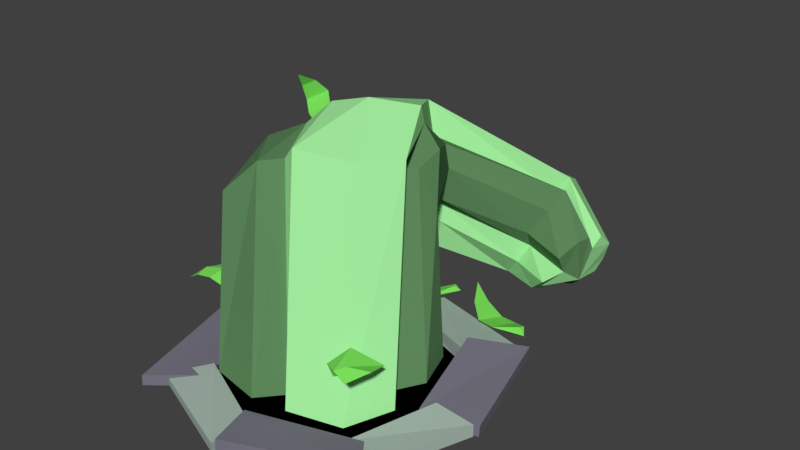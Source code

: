 # Source: 2x3GardenColumnCollapsed00.blend  (saved by Blender 2.78.0; exported with 4.5.12 LTS)
import bpy
from mathutils import Matrix  # noqa: F401  (used for matrix-valued properties, if any)

bpy.ops.wm.read_factory_settings(use_empty=True)
scene = bpy.context.scene
scene.name = 'Scene'

# ---- collections
col_collection_1 = bpy.data.collections.new('Collection 1'); scene.collection.children.link(col_collection_1)

# ---- materials (node trees are filled in below, after node groups)
mat_gardenleaf00 = bpy.data.materials.new('GardenLeaf00')
mat_gardenleaf00.alpha_threshold = 0.0
mat_gardenleaf00.use_transparent_shadow = False
mat_gardenleaf00.diffuse_color = (0.3667, 0.8469, 0.3448, 1.0)
mat_gardenleaf00.roughness = 0.5
mat_gardenleaf01 = bpy.data.materials.new('GardenLeaf01')
mat_gardenleaf01.alpha_threshold = 0.0
mat_gardenleaf01.use_transparent_shadow = False
mat_gardenleaf01.diffuse_color = (0.1092, 0.2423, 0.1031, 1.0)
mat_gardenleaf01.roughness = 0.5
mat_gardenleaf02 = bpy.data.materials.new('GardenLeaf02')
mat_gardenleaf02.alpha_threshold = 0.0
mat_gardenleaf02.use_transparent_shadow = False
mat_gardenleaf02.diffuse_color = (0.2151, 0.8, 0.1123, 1.0)
mat_gardenleaf02.roughness = 0.5
mat_gardenstone00 = bpy.data.materials.new('GardenStone00')
mat_gardenstone00.alpha_threshold = 0.0
mat_gardenstone00.use_transparent_shadow = False
mat_gardenstone00.diffuse_color = (0.3855, 0.4795, 0.4233, 1.0)
mat_gardenstone00.roughness = 0.5
mat_gardenwall00 = bpy.data.materials.new('GardenWall00')
mat_gardenwall00.alpha_threshold = 0.0
mat_gardenwall00.use_transparent_shadow = False
mat_gardenwall00.diffuse_color = (0.199, 0.1909, 0.2423, 1.0)
mat_gardenwall00.roughness = 0.5
mat_blk = bpy.data.materials.new('BLK')
mat_blk.alpha_threshold = 0.0
mat_blk.use_transparent_shadow = False
mat_blk.diffuse_color = (0.0, 0.0, 0.0, 1.0)
mat_blk.roughness = 0.5

# ---- material node trees

# ---- world
world_world = bpy.data.worlds.new('World'); scene.world = world_world
world_world.color = (0.05088, 0.05088, 0.05088)
world_world.use_sun_shadow = False
world_world.sun_shadow_jitter_overblur = 0.0
world_world.cycles.sampling_method = 'MANUAL'

# ---- meshes
me_plane = bpy.data.meshes.new('Plane')
me_plane.from_pydata([(0.608, 0.3966, -1.017), (0.515, 0.04822, -1.252), (0.4115, -0.07637, -1.198), (0.3169, -0.046, -1.111), (-0.4998, 0.0556, 0.7156), (-0.4136, 0.0823, 1.059), (-0.1019, 0.08076, 1.116), (0.495, 0.05941, 0.4059), (0.4079, 0.05811, 0.1473), (0.1164, 0.04326, 0.1075), (0.09128, 0.06023, 1.063), (0.4074, 0.0487, 0.9694), (0.5226, 0.06137, 0.7007), (-0.09628, 0.03592, 0.09467), (-0.3763, 0.03167, 0.2581), (-0.4886, 0.03975, 0.4794), (0.3864, 0.04751, 0.5668), (0.004064, 0.0616, 0.9559), (0.01379, 0.04587, 0.199), (-0.3678, 0.05052, 0.6266), (0.5851, 0.3935, -0.9302), (0.5156, 0.2977, -0.8335), (0.5977, 0.168, -1.242), (0.6326, 0.2798, -1.231), (0.626, 0.3695, -1.129), (0.4544, 0.1414, -0.7672), (0.3328, 0.02471, -0.8451), (0.3373, -0.02818, -0.9683), (0.6209, 0.3202, -1.041), (0.5803, 0.09023, -1.174), (0.5801, 0.1117, -0.9855), (0.5194, 0.182, -0.8946), (0.3582, -0.01584, -1.059), (-0.444, 0.4077, -0.4967), (0.09389, 0.07828, -1.167), (0.08627, 0.04462, -1.083), (-0.4078, 0.3256, -0.4563), (-0.6102, 0.5988, 0.3712), (0.1811, 1.2, 0.1984), (-0.3436, 1.16, -0.6447), (0.3203, 0.6379, -1.226), (0.2344, 0.5265, -1.444), (-0.5676, 1.112, -0.6034), (0.02324, 1.228, 0.4455), (0.2205, 0.8647, -0.01816), (-0.08603, 0.827, -0.5202), (0.3403, 0.5122, -0.9638), (0.351, 0.5863, -1.14), (-0.1533, 0.949, -0.5713), (0.1259, 1.074, 0.02688), (-0.1312, 0.6113, -0.5117), (0.2505, 0.3604, -0.8891), (-0.1827, 0.4408, -0.5515), (0.1818, 0.1356, -0.8969), (0.2316, 0.2437, -0.9539), (-0.2081, 0.5666, -0.5663), (-0.2649, 0.2903, -0.506), (0.08384, 0.007748, -0.9498), (-0.3734, 1.165, 0.5276), (-0.6311, 0.8305, -0.5787), (0.176, 0.3836, -1.387), (0.108, 0.261, -1.464), (-0.6924, 0.6864, -0.5766), (-0.5027, 1.14, 0.6112), (0.2848, 0.5189, -1.179), (-0.2718, 0.9606, -0.6063), (0.03611, 1.103, 0.1325), (-0.3018, 1.246, 0.5439), (-0.5988, 0.9489, -0.6433), (0.1824, 0.4077, -1.464), (-0.5881, 0.3938, -0.5114), (0.04691, 0.002679, -1.258), (-0.6851, 0.4798, -0.5268), (0.02892, 0.1309, -1.405), (-0.4044, 0.7707, -1.105), (-0.4437, 0.8072, -1.032), (-0.496, 0.7844, -0.9755), (-0.5109, 0.6896, -1.183), (-0.4271, 0.8021, -0.9094), (-0.3102, 0.7997, -1.095), (-0.3562, 0.8427, -1.003), (-0.2731, 0.7878, -0.9163), (-0.2507, 0.7842, -0.9341), (-0.2581, 0.8268, -0.9372), (0.6295, 0.05228, -0.3181), (0.6011, 0.1019, -0.3157), (0.6055, 0.09193, -0.3506), (0.519, 0.02697, -0.3197), (0.4632, 0.08622, -0.2353), (0.4885, 0.02793, -0.439), (0.2229, 0.2149, -0.4193), (0.2878, 0.09934, -0.4413), (0.3837, 0.02306, -0.4517), (0.3917, 0.02286, -0.3357), (0.2919, 0.07643, -0.3709), (0.2727, 0.1401, -0.3223), (0.3578, 0.08437, -0.2502), (0.301, 0.3156, 0.8082), (0.2745, 0.2559, 0.8881), (0.3719, 0.2298, 0.7673), (0.3995, 0.4906, 0.8897), (0.3353, 0.423, 0.9961), (0.5387, 0.3956, 0.7963), (0.5297, 0.4326, 1.075), (0.579, 0.45, 0.9414), (0.4754, 0.4719, 1.009), (0.434, 0.4531, 1.055), (-0.3787, 0.04768, 0.3462), (-0.3815, 0.06445, 0.2547), (-0.3969, 0.06643, 0.2783), (-0.4752, 0.1726, 0.2678), (-0.4431, 0.1425, 0.1351), (-0.5623, 0.1215, 0.3779), (-0.7638, 0.1949, 0.1676), (-0.6845, 0.2284, 0.2366), (-0.6264, 0.1982, 0.2981), (-0.55, 0.222, 0.233), (-0.6617, 0.2478, 0.1819), (-0.6636, 0.1986, 0.1419), (-0.5613, 0.1473, 0.1647), (-0.6736, 0.5086, 0.7172), (-0.7644, 0.482, 0.7832), (-0.7169, 0.5209, 0.8331), (-0.6128, 0.5354, 0.7988), (-0.6129, 0.5218, 0.9043), (-0.7267, 0.4936, 0.8943), (-0.8338, 0.4243, 0.8663), (-0.5303, 0.4834, 0.8828), (-0.5892, 0.4729, 0.6939), (-0.5117, 0.4904, 0.7724), (-0.469, 0.4028, 0.7847), (-0.4793, 0.4014, 0.7521), (-0.4332, 0.4318, 0.7579), (-0.7178, 1.257, 0.003531), (-0.7151, 1.35, 0.03758), (-0.6772, 1.351, -0.01585), (-0.6502, 1.269, -0.04119), (-0.5837, 1.333, -0.03616), (-0.636, 1.394, 0.009625), (-0.6792, 1.442, 0.1019), (-0.5394, 1.273, -0.001792), (-0.6746, 1.195, 0.035), (-0.5967, 1.196, -0.001198), (-0.5339, 1.18, 0.08894), (-0.5572, 1.167, 0.0952), (-0.5423, 1.143, 0.05554), (0.1498, 0.1597, -0.3514), (0.122, 0.1913, -0.3257), (0.1089, 0.1865, -0.3544), (0.008488, 0.09517, -0.2676), (-0.004056, 0.1292, -0.1693), (-0.06882, 0.09794, -0.326), (-0.27, 0.1108, -0.1862), (-0.1995, 0.0587, -0.2309), (-0.1446, 0.06204, -0.2859), (-0.08428, 0.05292, -0.2192), (-0.1843, 0.05512, -0.1781), (-0.1794, 0.09824, -0.1408), (-0.07122, 0.1067, -0.1353), (-0.08152, -5.547e-09, -0.1269), (-0.4787, 3.159e-09, 0.07228), (-0.6769, 2.418e-08, 0.5532), (-0.4787, 4.52e-08, 1.034), (6.438e-08, 5.391e-08, 1.233), (0.4787, 4.52e-08, 1.034), (0.6769, 2.418e-08, 0.5532), (0.4787, 3.159e-09, 0.07228), (-0.6686, -5.183e-09, -0.1186), (-0.04367, -1.702e-08, -0.3895), (-0.909, 2.031e-08, 0.4645), (-0.6686, 5.354e-08, 1.225), (7.436e-08, 6.494e-08, 1.486), (0.6686, 5.354e-08, 1.225), (0.9144, 2.418e-08, 0.5532), (0.6686, -9.259e-09, -0.2118), (-0.6769, 0.04538, 0.5532), (-0.4787, 0.04538, 0.07228), (6.438e-08, 0.04538, 1.233), (-0.4787, 0.0912, 1.034), (0.6769, 0.09989, 0.5532), (0.4787, 0.04538, 1.034), (0.0008209, 0.07963, -0.1141), (0.4787, 0.104, 0.07228), (-0.909, 0.04538, 0.4645), (-0.6686, 0.04538, -0.1186), (7.436e-08, 0.06284, 1.486), (-0.6686, 0.04538, 1.225), (0.9144, 0.07526, 0.5532), (0.6686, 0.04538, 1.225), (-0.04285, 0.05818, -0.3766), (0.6686, 0.04538, -0.2118), (0.07556, 0.001916, -0.07648), (-0.5698, -0.01131, 0.1035), (-0.6299, 2.065e-08, 0.4724), (-0.4518, 4.913e-08, 1.124), (-0.08149, -0.001916, 1.183), (0.5639, 0.01323, 1.003), (0.624, 0.01555, 0.6338), (0.4458, 0.0493, -0.01769), (-0.7832, 0.01131, -0.1729), (-0.06621, 0.0007905, -0.3728), (-0.9604, 1.8e-08, 0.4118), (-0.7256, 5.855e-08, 1.339), (0.01797, -0.00023, 1.479), (0.711, -0.002374, 1.193), (0.9256, -0.01555, 0.52), (0.7196, -0.01402, -0.2332), (-0.5639, 0.09399, 0.1036), (0.08149, 0.02734, -0.07638), (-0.4458, 0.07492, 1.124), (-0.624, 0.0592, 0.4725), (0.5663, 0.05862, 0.9896), (-0.07203, 0.06481, 1.196), (0.4518, 0.1208, -0.01759), (0.6299, 0.08762, 0.6339), (-0.7773, 0.1166, -0.1728), (-0.06029, 0.04256, -0.3727), (-0.7196, 0.06763, 1.339), (-0.9685, 0.06111, 0.4294), (0.7159, 0.0936, 1.189), (0.02389, 0.09662, 1.479), (0.7256, 0.06309, -0.2331), (0.9315, 0.05652, 0.5201), (-4.961e-09, 0.01009, -0.3053), (-0.6042, 0.01009, -0.05386), (-0.8545, 0.01009, 0.5532), (-0.6042, 0.01009, 1.16), (7.144e-08, 0.01009, 1.412), (0.6042, 0.01009, 1.16), (0.8545, 0.01009, 0.5532), (0.6042, 0.01009, -0.05386), (-0.5388, 0.6699, 0.4019), (0.02899, 1.37, -0.1118), (-0.1721, 1.427, 0.08785), (0.2205, 0.8647, -0.01816), (0.1237, 1.125, -0.1574), (0.01504, 0.6623, -0.02257), (-0.157, 0.5517, 0.03595), (-0.5353, 0.4917, 0.1153), (-0.5412, 1.219, 0.1845), (-0.7365, 1.126, 0.2973), (0.01671, 1.253, -0.1554), (-0.3974, 1.364, 0.1332), (-0.6704, 0.6435, 0.5291), (-0.6818, 0.949, 0.7073)], [], [(31, 30, 20, 21), (29, 30, 2, 1), (32, 30, 26, 27), (30, 28, 0, 20), (30, 29, 22, 23), (31, 25, 26, 30), (2, 30, 32, 3), (35, 34, 32, 27), (41, 40, 24, 23), (47, 46, 20, 0), (46, 51, 21, 20), (54, 53, 25, 31), (53, 57, 26, 25), (61, 60, 29, 1), (51, 54, 31, 21), (57, 35, 27, 26), (64, 47, 0, 28), (60, 69, 22, 29), (34, 71, 3, 32), (71, 73, 2, 3), (73, 61, 1, 2), (40, 64, 28, 24), (69, 41, 23, 22), (10, 11, 43, 67), (242, 233, 42, 68), (68, 42, 41, 69), (12, 16, 66, 38), (232, 241, 65, 39), (39, 65, 64, 40), (5, 6, 63, 244), (244, 240, 62, 72), (72, 62, 61, 73), (4, 5, 244, 243), (243, 244, 72, 70), (70, 72, 73, 71), (19, 4, 243, 231), (231, 243, 70, 33), (33, 70, 71, 34), (17, 10, 67, 58), (239, 242, 68, 59), (59, 68, 69, 60), (16, 7, 49, 66), (241, 235, 48, 65), (65, 48, 47, 64), (14, 15, 37, 238), (238, 37, 36, 56), (56, 36, 35, 57), (9, 18, 236), (236, 55, 50), (50, 55, 54, 51), (6, 17, 58, 63), (240, 239, 59, 62), (62, 59, 60, 61), (13, 14, 238, 237), (237, 238, 56, 52), (52, 56, 57, 53), (18, 13, 237, 236), (236, 237, 52, 55), (55, 52, 53, 54), (8, 9, 236, 44), (234, 236, 50, 45), (45, 50, 51, 46), (7, 8, 44, 49), (235, 234, 45, 48), (48, 45, 46, 47), (11, 12, 38, 43), (233, 232, 39, 42), (42, 39, 40, 41), (15, 19, 231, 37), (37, 231, 33, 36), (36, 33, 34, 35), (23, 24, 28, 30), (78, 80, 75, 76), (148, 147, 146), (77, 74, 76), (85, 84, 86), (75, 77, 76), (79, 78, 76, 74), (81, 83, 80, 78), (80, 79, 74, 75), (82, 81, 78, 79), (83, 82, 79, 80), (86, 84, 87, 89), (85, 86, 89, 88), (84, 85, 88, 87), (91, 94, 90), (95, 91, 90), (94, 95, 90), (87, 88, 96, 93), (93, 96, 95, 94), (88, 89, 92, 96), (96, 92, 91, 95), (89, 87, 93, 92), (92, 93, 94, 91), (104, 105, 103), (98, 99, 102, 101), (97, 98, 101, 100), (106, 103, 105), (100, 101, 106, 105), (102, 100, 105, 104), (101, 102, 104, 106), (99, 97, 100, 102), (116, 119, 118, 117), (108, 109, 112, 111), (107, 108, 111, 110), (114, 117, 113), (118, 114, 113), (117, 118, 113), (110, 111, 119, 116), (112, 110, 116, 115), (111, 112, 115, 119), (119, 115, 114, 118), (109, 107, 110, 112), (115, 116, 117, 114), (127, 129, 123, 124), (120, 124, 125, 121), (124, 123, 122, 125), (121, 125, 126), (125, 122, 126), (122, 121, 126), (128, 127, 124, 120), (130, 132, 129, 127), (129, 128, 120, 123), (131, 130, 127, 128), (123, 120, 121, 122), (132, 131, 128, 129), (140, 142, 136, 137), (133, 137, 138, 134), (137, 136, 135, 138), (134, 138, 139), (138, 135, 139), (135, 134, 139), (141, 140, 137, 133), (143, 145, 142, 140), (142, 141, 133, 136), (144, 143, 140, 141), (136, 133, 134, 135), (145, 144, 141, 142), (155, 158, 157, 156), (147, 148, 151, 150), (146, 147, 150, 149), (153, 156, 152), (157, 153, 152), (156, 157, 152), (149, 150, 158, 155), (151, 149, 155, 154), (150, 151, 154, 158), (158, 154, 153, 157), (148, 146, 149, 151), (154, 155, 156, 153), (106, 104, 103), (182, 190, 189, 181), (180, 188, 187, 179), (178, 186, 185, 177), (176, 184, 183, 175), (163, 177, 185, 171), (164, 180, 179, 165), (170, 186, 178, 162), (166, 182, 181, 159), (161, 175, 183, 169), (169, 183, 184, 167), (167, 184, 176, 160), (171, 185, 186, 170), (159, 181, 189, 168), (173, 187, 188, 172), (174, 190, 182, 166), (168, 189, 190, 174), (160, 176, 175, 161), (165, 179, 187, 173), (172, 188, 180, 164), (162, 178, 177, 163), (212, 220, 219, 211), (210, 218, 217, 209), (208, 216, 215, 207), (214, 222, 221, 213), (203, 220, 212, 195), (195, 212, 211, 196), (194, 209, 217, 202), (197, 214, 213, 198), (201, 218, 210, 193), (199, 215, 216, 200), (192, 207, 215, 199), (202, 217, 218, 201), (200, 216, 208, 191), (204, 219, 220, 203), (198, 213, 221, 206), (206, 221, 222, 205), (191, 208, 207, 192), (205, 222, 214, 197), (196, 211, 219, 204), (193, 210, 209, 194), (224, 225, 226, 227, 228, 229, 230, 223), (43, 38, 232, 233), (49, 44, 234, 235), (44, 236, 234), (63, 58, 239, 240), (66, 49, 235, 241), (58, 67, 242, 239), (244, 63, 240), (38, 66, 241, 232), (67, 43, 233, 242), (75, 74, 77)])
me_plane.polygons.foreach_set('material_index', [1, 1, 0, 1, 0, 0, 1, 0, 0, 1, 1, 0, 0, 1, 1, 0, 1, 0, 1, 1, 1, 0, 0, 0, 0, 0, 0, 0, 0, 1, 1, 1, 1, 1, 1, 1, 1, 1, 0, 0, 0, 1, 1, 1, 0, 0, 0, 1, 1, 1, 1, 1, 1, 0, 0, 0, 0, 0, 0, 1, 1, 1, 1, 1, 1, 0, 0, 0, 0, 0, 0, 0, 2, 2, 2, 2, 2, 2, 2, 2, 2, 2, 2, 2, 2, 2, 2, 2, 2, 2, 2, 2, 2, 2, 2, 2, 2, 2, 2, 2, 2, 2, 2, 2, 2, 2, 2, 2, 2, 2, 2, 2, 2, 2, 2, 2, 2, 2, 2, 2, 2, 2, 2, 2, 2, 2, 2, 2, 2, 2, 2, 2, 2, 2, 2, 2, 2, 2, 2, 2, 2, 2, 2, 2, 2, 2, 2, 2, 2, 2, 2, 3, 3, 3, 3, 3, 3, 3, 3, 3, 3, 3, 3, 3, 3, 3, 3, 3, 3, 3, 3, 4, 4, 4, 4, 4, 4, 4, 4, 4, 4, 4, 4, 4, 4, 4, 4, 4, 4, 4, 4, 5, 0, 1, 1, 1, 1, 0, 1, 0, 0, 2])
me_plane.materials.append(mat_gardenleaf00)
me_plane.materials.append(mat_gardenleaf01)
me_plane.materials.append(mat_gardenleaf02)
me_plane.materials.append(mat_gardenstone00)
me_plane.materials.append(mat_gardenwall00)
me_plane.materials.append(mat_blk)
me_plane.use_remesh_preserve_volume = False
me_plane.use_remesh_preserve_attributes = False
me_plane.use_mirror_vertex_groups = False
me_plane.update()

# ---- objects
ob_gardencolumn01 = bpy.data.objects.new('GardenColumn01', me_plane)

# ---- transforms, parenting, visibility, modifiers, constraints
ob_gardencolumn01.location = (0.0, 0.5532, 0.0)
ob_gardencolumn01.rotation_euler = (1.571, -0.0, 0.0)
ob_gardencolumn01.lineart.crease_threshold = 0.0
_vg = ob_gardencolumn01.vertex_groups.new(name='Bone')
_vg = ob_gardencolumn01.vertex_groups.new(name='Bone.001')
_vg = ob_gardencolumn01.vertex_groups.new(name='Bone.002')
_vg = ob_gardencolumn01.vertex_groups.new(name='Bone.003')
_vg = ob_gardencolumn01.vertex_groups.new(name='Bone.004')

# ---- collection membership
col_collection_1.objects.link(ob_gardencolumn01)

# ---- scene / render settings (as saved in the file)
scene.frame_start = 1; scene.frame_end = 250; scene.frame_set(0)
scene.render.engine = 'BLENDER_EEVEE_NEXT'
scene.render.resolution_percentage = 50
scene.render.dither_intensity = 0.0
scene.cycles.use_denoising = False
scene.cycles.samples = 128
scene.cycles.sampling_pattern = 'TABULATED_SOBOL'
scene.cycles.light_sampling_threshold = 0.0
scene.cycles.use_adaptive_sampling = False
scene.cycles.use_light_tree = False
scene.cycles.blur_glossy = 0.0
scene.cycles.sample_clamp_indirect = 0.0
scene.view_settings.view_transform = 'Standard'
bpy.context.view_layer.update()

# ---- added for rendering (the .blend has no active camera and no usable light): camera, sun
cam_auto = bpy.data.cameras.new('AutoCamera')
cam_auto.lens = 50.0
cam_auto.sensor_width = 36.0
cam_auto.clip_end = 1000.0
ob_auto_camera = bpy.data.objects.new('AutoCamera', cam_auto)
scene.collection.objects.link(ob_auto_camera)
ob_auto_camera.location = (3.51886, -3.70229, 3.51255)
ob_auto_camera.rotation_euler = (1.09748, -7.21219e-08, 0.694738)
scene.camera = ob_auto_camera
light_auto_sun = bpy.data.lights.new('AutoSun', 'SUN')
light_auto_sun.energy = 3.0
light_auto_sun.angle = 0.0523599
ob_auto_sun = bpy.data.objects.new('AutoSun', light_auto_sun)
scene.collection.objects.link(ob_auto_sun)
ob_auto_sun.rotation_euler = (0.872665, 0.174533, 0.523599)
bpy.context.view_layer.update()
